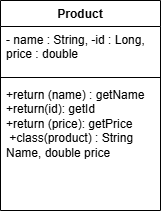

The diagram above was exported from draw.io. Its source (the exported page's mxGraphModel, read from the mxfile embedded in the PNG):
<mxGraphModel dx="1414" dy="829" grid="1" gridSize="10" guides="1" tooltips="1" connect="1" arrows="1" fold="1" page="1" pageScale="1" pageWidth="827" pageHeight="1169" math="0" shadow="0">
  <root>
    <mxCell id="0" />
    <mxCell id="1" parent="0" />
    <mxCell id="Zg-6e66LroI6eeT6zBYJ-27" parent="1" style="swimlane;fontStyle=1;align=center;verticalAlign=top;childLayout=stackLayout;horizontal=1;startSize=26;horizontalStack=0;resizeParent=1;resizeParentMax=0;resizeLast=0;collapsible=1;marginBottom=0;whiteSpace=wrap;html=1;" value="Product" vertex="1">
      <mxGeometry height="210" width="160" x="370" y="100" as="geometry" />
    </mxCell>
    <mxCell id="Zg-6e66LroI6eeT6zBYJ-28" parent="Zg-6e66LroI6eeT6zBYJ-27" style="text;strokeColor=none;fillColor=none;align=left;verticalAlign=top;spacingLeft=4;spacingRight=4;overflow=hidden;rotatable=0;points=[[0,0.5],[1,0.5]];portConstraint=eastwest;whiteSpace=wrap;html=1;" value="- name : String, -id : Long, price : double" vertex="1">
      <mxGeometry height="47" width="160" y="26" as="geometry" />
    </mxCell>
    <mxCell id="Zg-6e66LroI6eeT6zBYJ-29" parent="Zg-6e66LroI6eeT6zBYJ-27" style="line;strokeWidth=1;fillColor=none;align=left;verticalAlign=middle;spacingTop=-1;spacingLeft=3;spacingRight=3;rotatable=0;labelPosition=right;points=[];portConstraint=eastwest;strokeColor=inherit;" value="" vertex="1">
      <mxGeometry height="8" width="160" y="73" as="geometry" />
    </mxCell>
    <mxCell id="Zg-6e66LroI6eeT6zBYJ-30" parent="Zg-6e66LroI6eeT6zBYJ-27" style="text;strokeColor=none;fillColor=none;align=left;verticalAlign=top;spacingLeft=4;spacingRight=4;overflow=hidden;rotatable=0;points=[[0,0.5],[1,0.5]];portConstraint=eastwest;whiteSpace=wrap;html=1;" value="+return (name) : getName&lt;div&gt;+return(id): getId&lt;/div&gt;&lt;div&gt;+return (price): getPrice&amp;nbsp;&lt;br&gt;&lt;div&gt;&amp;nbsp;+class(product) : String Name, double price&lt;/div&gt;&lt;/div&gt;&lt;div&gt;&lt;br&gt;&lt;/div&gt;" vertex="1">
      <mxGeometry height="129" width="160" y="81" as="geometry" />
    </mxCell>
  </root>
</mxGraphModel>